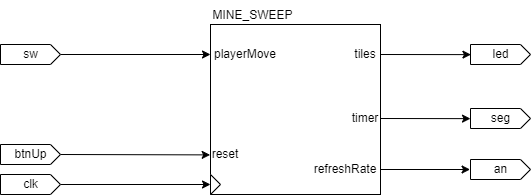

The diagram above was exported from draw.io. Its source (the exported page's mxGraphModel, read from the mxfile embedded in the PNG):
<mxGraphModel dx="1086" dy="779" grid="1" gridSize="10" guides="1" tooltips="1" connect="1" arrows="1" fold="1" page="1" pageScale="1" pageWidth="1169" pageHeight="827" math="0" shadow="0">
  <root>
    <mxCell id="0" />
    <mxCell id="1" parent="0" />
    <mxCell id="2" value="" style="externalPins=0;recursiveResize=0;shadow=0;dashed=0;align=center;html=1;strokeWidth=1;shape=mxgraph.rtl.abstract.entity;container=1;collapsible=0;kind=sequential;drawPins=0;left=3;right=2;bottom=0;top=0;" parent="1" vertex="1">
      <mxGeometry x="530" y="328" width="170" height="170" as="geometry" />
    </mxCell>
    <mxCell id="6" value="" style="triangle;whiteSpace=wrap;html=1;" parent="2" vertex="1">
      <mxGeometry y="150" width="10" height="20" as="geometry" />
    </mxCell>
    <mxCell id="9" value="reset" style="text;html=1;strokeColor=none;fillColor=none;align=center;verticalAlign=middle;whiteSpace=wrap;rounded=0;" parent="2" vertex="1">
      <mxGeometry y="125" width="30" height="10" as="geometry" />
    </mxCell>
    <mxCell id="11" value="playerMove" style="text;html=1;strokeColor=none;fillColor=none;align=center;verticalAlign=middle;whiteSpace=wrap;rounded=0;" parent="2" vertex="1">
      <mxGeometry y="20" width="70" height="20" as="geometry" />
    </mxCell>
    <mxCell id="15" value="tiles" style="text;html=1;strokeColor=none;fillColor=none;align=center;verticalAlign=middle;whiteSpace=wrap;rounded=0;" parent="2" vertex="1">
      <mxGeometry x="140" y="20" width="30" height="20" as="geometry" />
    </mxCell>
    <mxCell id="18" value="timer" style="text;html=1;strokeColor=none;fillColor=none;align=center;verticalAlign=middle;whiteSpace=wrap;rounded=0;" parent="2" vertex="1">
      <mxGeometry x="140" y="84" width="30" height="20" as="geometry" />
    </mxCell>
    <mxCell id="22" value="refreshRate" style="text;html=1;strokeColor=none;fillColor=none;align=center;verticalAlign=middle;whiteSpace=wrap;rounded=0;" parent="2" vertex="1">
      <mxGeometry x="100" y="135" width="70" height="20" as="geometry" />
    </mxCell>
    <mxCell id="13" style="edgeStyle=none;html=1;exitX=0;exitY=0;exitDx=60;exitDy=10;exitPerimeter=0;entryX=0;entryY=0.5;entryDx=0;entryDy=0;" parent="1" source="3" target="11" edge="1">
      <mxGeometry relative="1" as="geometry" />
    </mxCell>
    <mxCell id="3" value="sw" style="externalPins=0;recursiveResize=0;shadow=0;dashed=0;align=center;html=1;strokeWidth=1;shape=mxgraph.rtl.abstract.entity;container=1;collapsible=0;kind=input;drawPins=0;left=0;right=1;bottom=0;top=0;" parent="1" vertex="1">
      <mxGeometry x="320" y="348" width="60" height="20" as="geometry" />
    </mxCell>
    <mxCell id="8" style="edgeStyle=none;html=1;exitX=0;exitY=0;exitDx=60;exitDy=10;exitPerimeter=0;entryX=-0.002;entryY=0.767;entryDx=0;entryDy=0;entryPerimeter=0;" parent="1" source="4" target="2" edge="1">
      <mxGeometry relative="1" as="geometry" />
    </mxCell>
    <mxCell id="4" value="btnUp" style="externalPins=0;recursiveResize=0;shadow=0;dashed=0;align=center;html=1;strokeWidth=1;shape=mxgraph.rtl.abstract.entity;container=1;collapsible=0;kind=input;drawPins=0;left=0;right=1;bottom=0;top=0;" parent="1" vertex="1">
      <mxGeometry x="320" y="448" width="60" height="20" as="geometry" />
    </mxCell>
    <mxCell id="7" style="edgeStyle=none;html=1;exitX=0;exitY=0;exitDx=60;exitDy=10;exitPerimeter=0;entryX=0;entryY=0.5;entryDx=0;entryDy=0;" parent="1" source="5" target="6" edge="1">
      <mxGeometry relative="1" as="geometry" />
    </mxCell>
    <mxCell id="5" value="clk" style="externalPins=0;recursiveResize=0;shadow=0;dashed=0;align=center;html=1;strokeWidth=1;shape=mxgraph.rtl.abstract.entity;container=1;collapsible=0;kind=input;drawPins=0;left=0;right=1;bottom=0;top=0;" parent="1" vertex="1">
      <mxGeometry x="320" y="478" width="60" height="20" as="geometry" />
    </mxCell>
    <mxCell id="16" value="led" style="externalPins=0;recursiveResize=0;shadow=0;dashed=0;align=center;html=1;strokeWidth=1;shape=mxgraph.rtl.abstract.entity;container=1;collapsible=0;kind=input;drawPins=0;left=0;right=1;bottom=0;top=0;" parent="1" vertex="1">
      <mxGeometry x="790" y="348" width="60" height="20" as="geometry" />
    </mxCell>
    <mxCell id="17" style="edgeStyle=none;html=1;exitX=1;exitY=0.5;exitDx=0;exitDy=0;entryX=0.007;entryY=0.506;entryDx=0;entryDy=0;entryPerimeter=0;" parent="1" source="15" target="16" edge="1">
      <mxGeometry relative="1" as="geometry" />
    </mxCell>
    <mxCell id="19" value="seg" style="externalPins=0;recursiveResize=0;shadow=0;dashed=0;align=center;html=1;strokeWidth=1;shape=mxgraph.rtl.abstract.entity;container=1;collapsible=0;kind=input;drawPins=0;left=0;right=1;bottom=0;top=0;" parent="1" vertex="1">
      <mxGeometry x="790" y="412" width="60" height="20" as="geometry" />
    </mxCell>
    <mxCell id="20" style="edgeStyle=none;html=1;exitX=1;exitY=0.5;exitDx=0;exitDy=0;entryX=0;entryY=0.507;entryDx=0;entryDy=0;entryPerimeter=0;" parent="1" source="18" target="19" edge="1">
      <mxGeometry relative="1" as="geometry" />
    </mxCell>
    <mxCell id="21" value="an" style="externalPins=0;recursiveResize=0;shadow=0;dashed=0;align=center;html=1;strokeWidth=1;shape=mxgraph.rtl.abstract.entity;container=1;collapsible=0;kind=input;drawPins=0;left=0;right=1;bottom=0;top=0;" parent="1" vertex="1">
      <mxGeometry x="790" y="463" width="60" height="20" as="geometry" />
    </mxCell>
    <mxCell id="23" style="edgeStyle=none;html=1;exitX=1;exitY=0.5;exitDx=0;exitDy=0;entryX=-0.007;entryY=0.5;entryDx=0;entryDy=0;entryPerimeter=0;" parent="1" source="22" target="21" edge="1">
      <mxGeometry relative="1" as="geometry" />
    </mxCell>
    <mxCell id="24" value="MINE_SWEEP" style="text;html=1;strokeColor=none;fillColor=none;align=center;verticalAlign=middle;whiteSpace=wrap;rounded=0;" parent="1" vertex="1">
      <mxGeometry x="525" y="304" width="95" height="30" as="geometry" />
    </mxCell>
  </root>
</mxGraphModel>